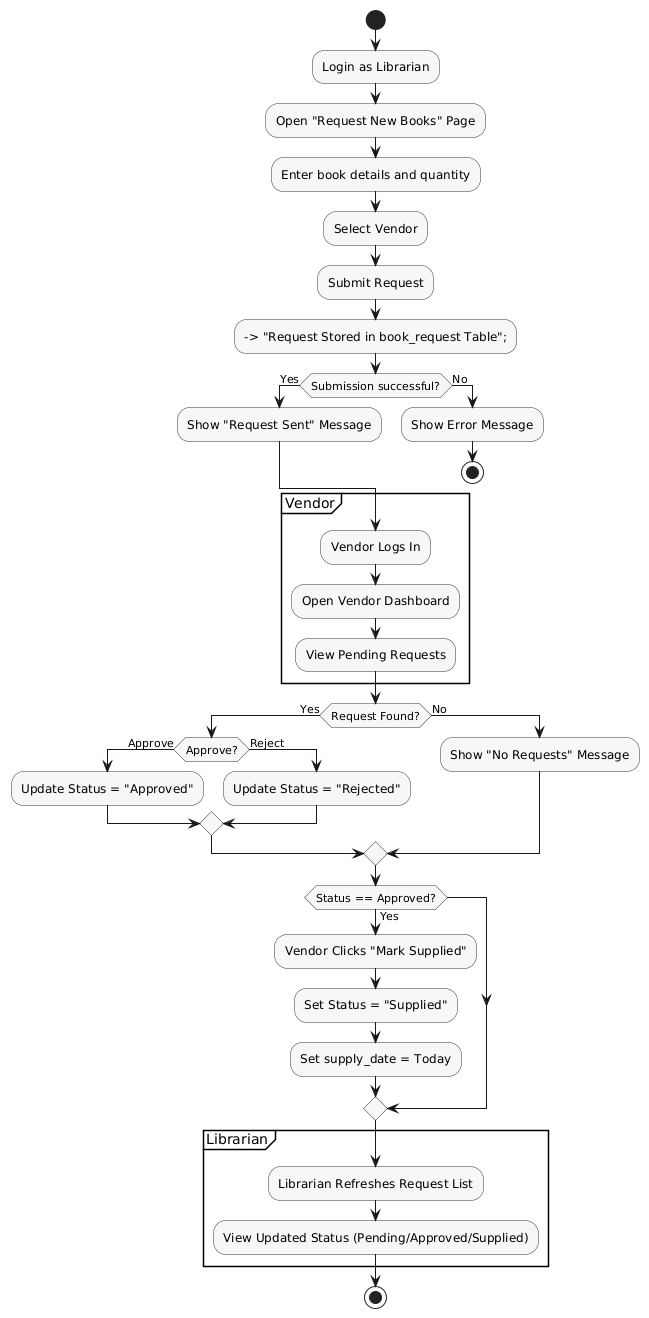

The diagram above was rendered by PlantUML. Its source (embedded in the PNG):
@startuml
skinparam activity {
  BackgroundColor #f7f7f7
  BorderColor #333
}

start

:Login as Librarian;
:Open "Request New Books" Page;
:Enter book details and quantity;
:Select Vendor;
:Submit Request;

--> "Request Stored in book_request Table";

if (Submission successful?) then (Yes)
    :Show "Request Sent" Message;
else (No)
    :Show Error Message;
    stop
endif

partition Vendor {
    :Vendor Logs In;
    :Open Vendor Dashboard;
    :View Pending Requests;
}

if (Request Found?) then (Yes)
    if (Approve?) then (Approve)
        :Update Status = "Approved";
    else (Reject)
        :Update Status = "Rejected";
    endif
else (No)
    :Show "No Requests" Message;
endif

if (Status == Approved?) then (Yes)
    :Vendor Clicks "Mark Supplied";
    :Set Status = "Supplied";
    :Set supply_date = Today;
endif

partition Librarian {
    :Librarian Refreshes Request List;
    :View Updated Status (Pending/Approved/Supplied);
}

stop
@enduml